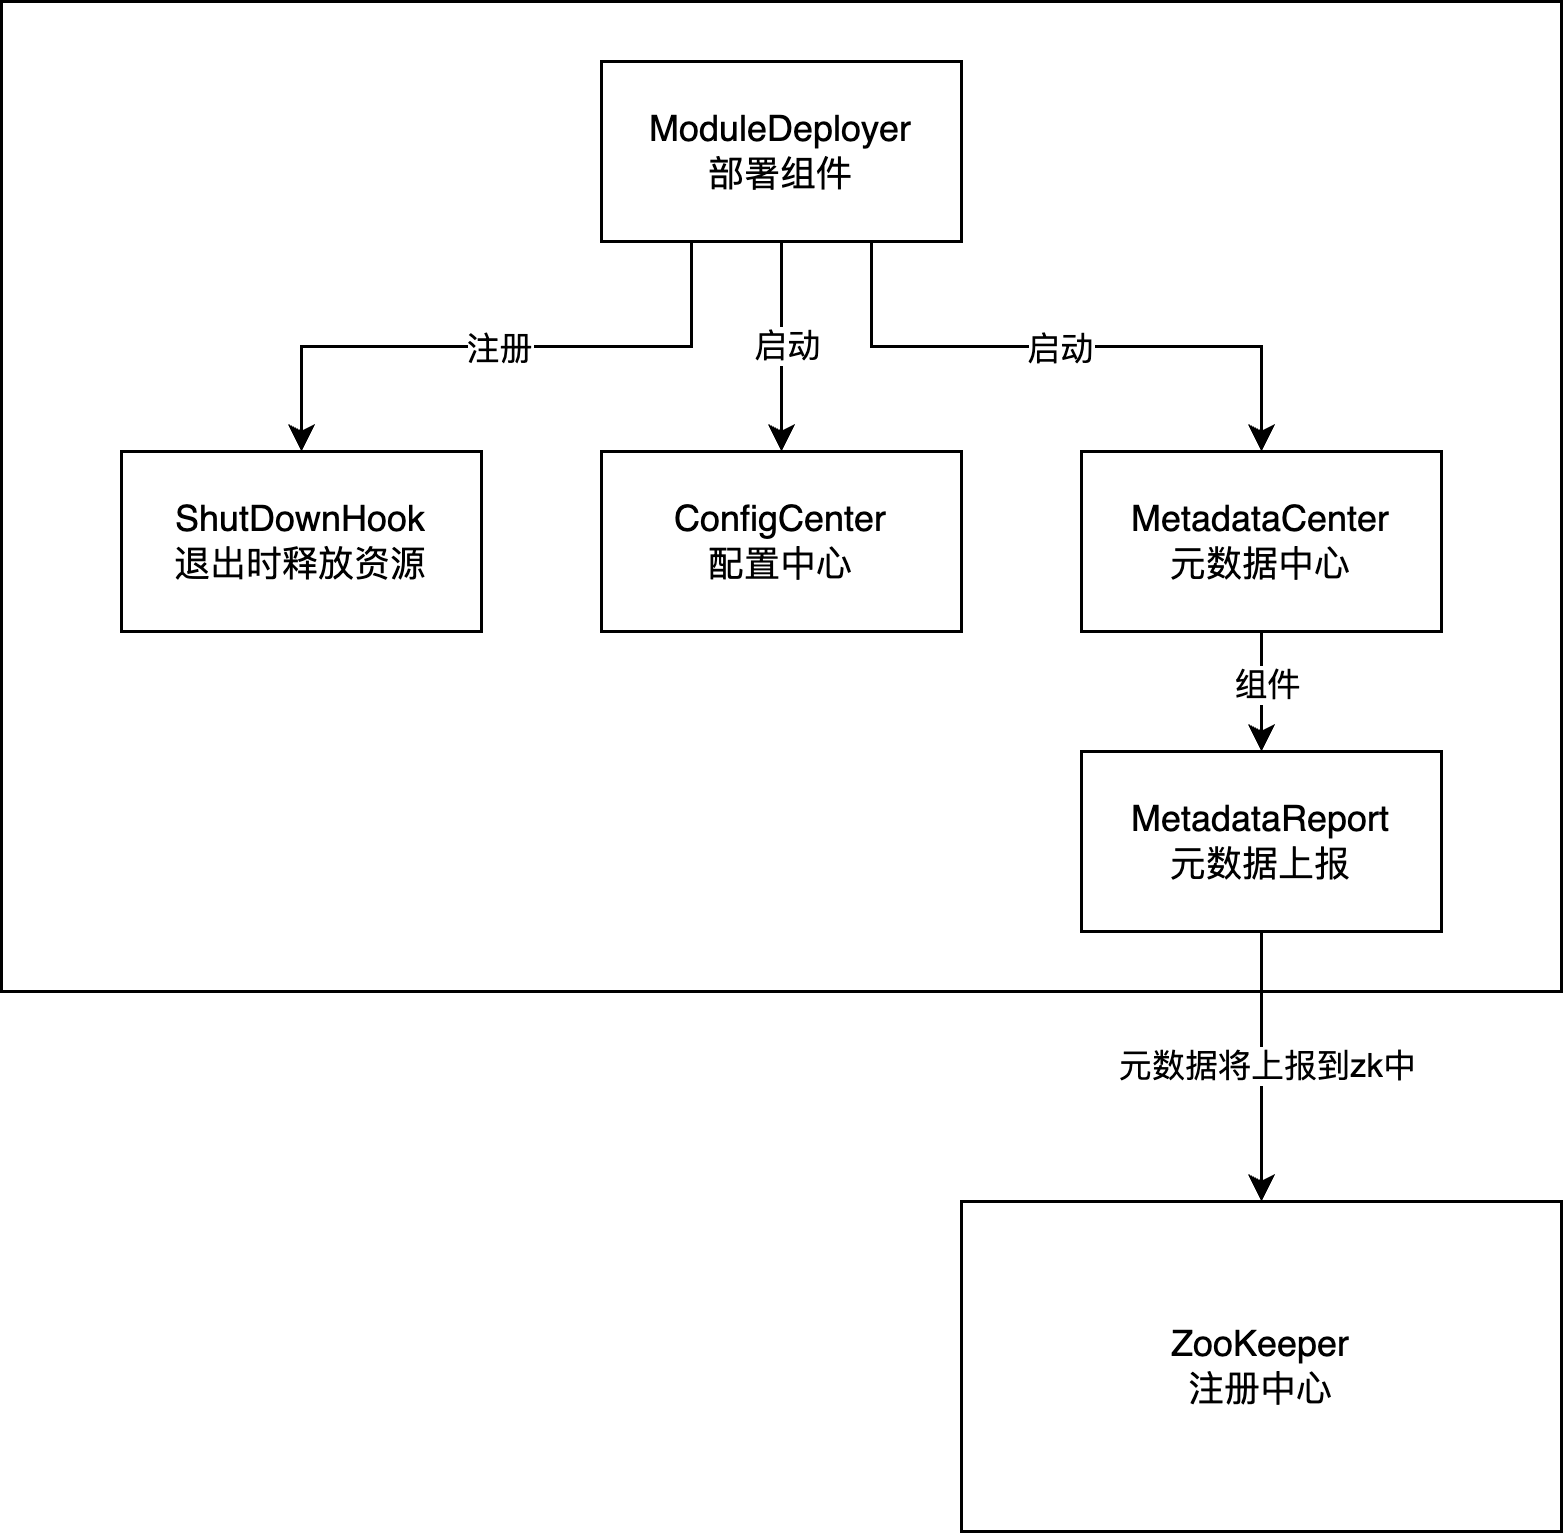

The diagram above was exported from draw.io. Its source (the exported page's mxGraphModel, read from the mxfile embedded in the PNG):
<mxGraphModel dx="1060" dy="657" grid="1" gridSize="10" guides="1" tooltips="1" connect="1" arrows="1" fold="1" page="1" pageScale="1" pageWidth="1200" pageHeight="1600" math="0" shadow="0">
  <root>
    <mxCell id="0" />
    <mxCell id="1" parent="0" />
    <mxCell id="uxnR0VELe3Pc5oyJ5wxw-1" value="" style="rounded=0;whiteSpace=wrap;html=1;" vertex="1" parent="1">
      <mxGeometry x="420" y="210" width="520" height="330" as="geometry" />
    </mxCell>
    <mxCell id="uxnR0VELe3Pc5oyJ5wxw-8" style="edgeStyle=orthogonalEdgeStyle;rounded=0;orthogonalLoop=1;jettySize=auto;html=1;exitX=0.25;exitY=1;exitDx=0;exitDy=0;entryX=0.5;entryY=0;entryDx=0;entryDy=0;" edge="1" parent="1" source="uxnR0VELe3Pc5oyJ5wxw-2" target="uxnR0VELe3Pc5oyJ5wxw-3">
      <mxGeometry relative="1" as="geometry" />
    </mxCell>
    <mxCell id="uxnR0VELe3Pc5oyJ5wxw-11" value="注册" style="edgeLabel;html=1;align=center;verticalAlign=middle;resizable=0;points=[];" vertex="1" connectable="0" parent="uxnR0VELe3Pc5oyJ5wxw-8">
      <mxGeometry x="0.0004" relative="1" as="geometry">
        <mxPoint as="offset" />
      </mxGeometry>
    </mxCell>
    <mxCell id="uxnR0VELe3Pc5oyJ5wxw-9" style="edgeStyle=orthogonalEdgeStyle;rounded=0;orthogonalLoop=1;jettySize=auto;html=1;exitX=0.5;exitY=1;exitDx=0;exitDy=0;entryX=0.5;entryY=0;entryDx=0;entryDy=0;" edge="1" parent="1" source="uxnR0VELe3Pc5oyJ5wxw-2" target="uxnR0VELe3Pc5oyJ5wxw-5">
      <mxGeometry relative="1" as="geometry" />
    </mxCell>
    <mxCell id="uxnR0VELe3Pc5oyJ5wxw-14" value="启动" style="edgeLabel;html=1;align=center;verticalAlign=middle;resizable=0;points=[];" vertex="1" connectable="0" parent="uxnR0VELe3Pc5oyJ5wxw-9">
      <mxGeometry x="-0.0343" y="1" relative="1" as="geometry">
        <mxPoint y="1" as="offset" />
      </mxGeometry>
    </mxCell>
    <mxCell id="uxnR0VELe3Pc5oyJ5wxw-10" style="edgeStyle=orthogonalEdgeStyle;rounded=0;orthogonalLoop=1;jettySize=auto;html=1;exitX=0.75;exitY=1;exitDx=0;exitDy=0;entryX=0.5;entryY=0;entryDx=0;entryDy=0;" edge="1" parent="1" source="uxnR0VELe3Pc5oyJ5wxw-2" target="uxnR0VELe3Pc5oyJ5wxw-6">
      <mxGeometry relative="1" as="geometry" />
    </mxCell>
    <mxCell id="uxnR0VELe3Pc5oyJ5wxw-13" value="启动" style="edgeLabel;html=1;align=center;verticalAlign=middle;resizable=0;points=[];" vertex="1" connectable="0" parent="uxnR0VELe3Pc5oyJ5wxw-10">
      <mxGeometry x="-0.0204" y="1" relative="1" as="geometry">
        <mxPoint y="1" as="offset" />
      </mxGeometry>
    </mxCell>
    <mxCell id="uxnR0VELe3Pc5oyJ5wxw-2" value="ModuleDeployer&lt;div&gt;部署组件&lt;/div&gt;" style="rounded=0;whiteSpace=wrap;html=1;" vertex="1" parent="1">
      <mxGeometry x="620" y="230" width="120" height="60" as="geometry" />
    </mxCell>
    <mxCell id="uxnR0VELe3Pc5oyJ5wxw-3" value="ShutDownHook&lt;div&gt;退出时释放资源&lt;/div&gt;" style="rounded=0;whiteSpace=wrap;html=1;" vertex="1" parent="1">
      <mxGeometry x="460" y="360" width="120" height="60" as="geometry" />
    </mxCell>
    <mxCell id="uxnR0VELe3Pc5oyJ5wxw-5" value="ConfigCenter&lt;div&gt;配置中心&lt;/div&gt;" style="rounded=0;whiteSpace=wrap;html=1;" vertex="1" parent="1">
      <mxGeometry x="620" y="360" width="120" height="60" as="geometry" />
    </mxCell>
    <mxCell id="uxnR0VELe3Pc5oyJ5wxw-16" value="" style="edgeStyle=orthogonalEdgeStyle;rounded=0;orthogonalLoop=1;jettySize=auto;html=1;" edge="1" parent="1" source="uxnR0VELe3Pc5oyJ5wxw-6" target="uxnR0VELe3Pc5oyJ5wxw-15">
      <mxGeometry relative="1" as="geometry" />
    </mxCell>
    <mxCell id="uxnR0VELe3Pc5oyJ5wxw-17" value="组件" style="edgeLabel;html=1;align=center;verticalAlign=middle;resizable=0;points=[];" vertex="1" connectable="0" parent="uxnR0VELe3Pc5oyJ5wxw-16">
      <mxGeometry x="-0.0143" y="1" relative="1" as="geometry">
        <mxPoint y="-3" as="offset" />
      </mxGeometry>
    </mxCell>
    <mxCell id="uxnR0VELe3Pc5oyJ5wxw-6" value="MetadataCenter&lt;div&gt;元数据中心&lt;/div&gt;" style="rounded=0;whiteSpace=wrap;html=1;" vertex="1" parent="1">
      <mxGeometry x="780" y="360" width="120" height="60" as="geometry" />
    </mxCell>
    <mxCell id="uxnR0VELe3Pc5oyJ5wxw-19" style="edgeStyle=orthogonalEdgeStyle;rounded=0;orthogonalLoop=1;jettySize=auto;html=1;exitX=0.5;exitY=1;exitDx=0;exitDy=0;entryX=0.5;entryY=0;entryDx=0;entryDy=0;" edge="1" parent="1" source="uxnR0VELe3Pc5oyJ5wxw-15" target="uxnR0VELe3Pc5oyJ5wxw-18">
      <mxGeometry relative="1" as="geometry" />
    </mxCell>
    <mxCell id="uxnR0VELe3Pc5oyJ5wxw-20" value="元数据将上报到zk中" style="edgeLabel;html=1;align=center;verticalAlign=middle;resizable=0;points=[];" vertex="1" connectable="0" parent="uxnR0VELe3Pc5oyJ5wxw-19">
      <mxGeometry x="-0.0074" y="1" relative="1" as="geometry">
        <mxPoint as="offset" />
      </mxGeometry>
    </mxCell>
    <mxCell id="uxnR0VELe3Pc5oyJ5wxw-15" value="MetadataReport&lt;div&gt;元数据上报&lt;/div&gt;" style="whiteSpace=wrap;html=1;rounded=0;" vertex="1" parent="1">
      <mxGeometry x="780" y="460" width="120" height="60" as="geometry" />
    </mxCell>
    <mxCell id="uxnR0VELe3Pc5oyJ5wxw-18" value="ZooKeeper&lt;div&gt;注册中心&lt;/div&gt;" style="rounded=0;whiteSpace=wrap;html=1;" vertex="1" parent="1">
      <mxGeometry x="740" y="610" width="200" height="110" as="geometry" />
    </mxCell>
  </root>
</mxGraphModel>